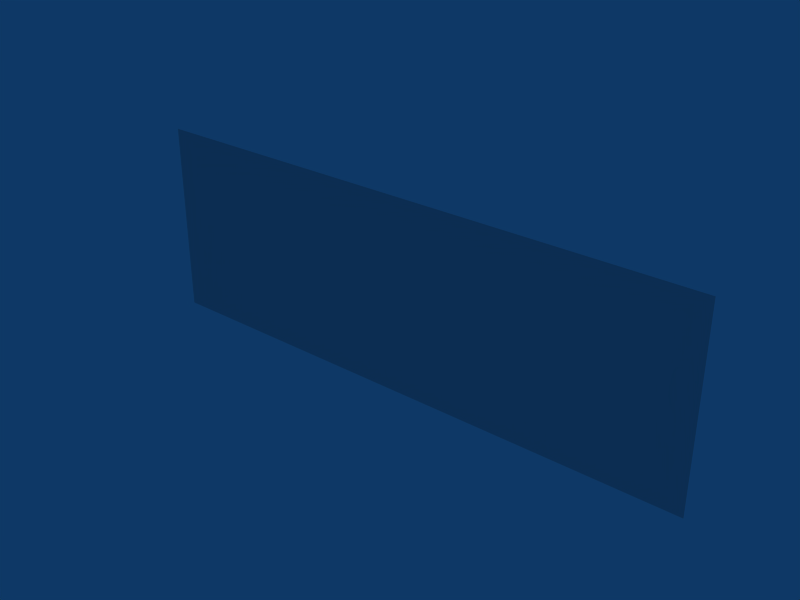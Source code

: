# Source: Painel.blend  (saved by Blender 2.64.0; exported with 4.5.12 LTS)
import bpy
from mathutils import Matrix  # noqa: F401  (used for matrix-valued properties, if any)

bpy.ops.wm.read_factory_settings(use_empty=True)
scene = bpy.context.scene
scene.name = 'Scene'

# ---- collections
col_collection_1 = bpy.data.collections.new('Collection 1'); scene.collection.children.link(col_collection_1)

# ---- world
world_world = bpy.data.worlds.new('World'); scene.world = world_world
world_world.color = (0.05656, 0.2208, 0.4)
world_world.use_sun_shadow = False
world_world.sun_shadow_jitter_overblur = 0.0
world_world.cycles.sampling_method = 'MANUAL'
world_world.cycles.sample_map_resolution = 256

# ---- meshes
me_plane_002 = bpy.data.meshes.new('Plane.002')
me_plane_002.from_pydata([(1.0, 1.72e-07, 1.448), (1.0, 1.124e-07, 0.7723), (-1.0, 1.124e-07, 0.7723), (-1.0, 1.72e-07, 1.448)], [], [(0, 3, 2, 1)])
_uv = me_plane_002.uv_layers.new(name='UVTex')
_uv.uv.foreach_set('vector', [0.9762, 2.047, -5.032, 2.047, -5.032, 0.016, 0.9762, 0.016])
me_plane_002.use_remesh_preserve_volume = False
me_plane_002.use_remesh_preserve_attributes = False
me_plane_002.use_mirror_vertex_groups = False
me_plane_002.update()

# ---- objects
ob_plane = bpy.data.objects.new('Plane', me_plane_002)

# ---- transforms, parenting, visibility, modifiers, constraints
ob_plane.location = (0.0, 0.0, 0.0)
ob_plane.lock_rotations_4d = False
ob_plane.empty_display_type = 'ARROWS'
ob_plane.lineart.crease_threshold = 0.0

# ---- collection membership
col_collection_1.objects.link(ob_plane)

# ---- scene / render settings (as saved in the file)
scene.frame_start = 1; scene.frame_end = 250; scene.frame_set(1)
scene.render.engine = 'BLENDER_EEVEE_NEXT'
scene.render.image_settings.file_format = 'JPEG'
scene.render.image_settings.color_mode = 'RGB'
scene.render.image_settings.compression = 90
scene.render.resolution_x = 800
scene.render.resolution_y = 600
scene.render.pixel_aspect_x = 100.0
scene.render.pixel_aspect_y = 100.0
scene.render.fps = 25
scene.render.dither_intensity = 0.0
scene.render.use_compositing = False
scene.render.use_sequencer = False
scene.render.bake_margin = 2
scene.render.bake_bias = 0.0
scene.render.use_stamp_time = False
scene.render.use_stamp_date = False
scene.render.use_stamp_frame = False
scene.render.use_stamp_camera = False
scene.render.use_stamp_scene = False
scene.render.use_stamp_filename = False
scene.render.use_stamp_render_time = False
scene.render.stamp_font_size = 0
scene.cycles.use_denoising = False
scene.cycles.samples = 10
scene.cycles.sampling_pattern = 'TABULATED_SOBOL'
scene.cycles.light_sampling_threshold = 0.0
scene.cycles.use_adaptive_sampling = False
scene.cycles.use_light_tree = False
scene.cycles.blur_glossy = 0.0
scene.cycles.volume_bounces = 1
scene.cycles.pixel_filter_type = 'GAUSSIAN'
scene.cycles.sample_clamp_indirect = 0.0
scene.view_settings.view_transform = 'Raw'
bpy.context.view_layer.update()

# ---- added for rendering (the .blend has no active camera): camera
cam_auto = bpy.data.cameras.new('AutoCamera')
cam_auto.lens = 50.0
cam_auto.sensor_width = 36.0
cam_auto.clip_end = 1000.0
ob_auto_camera = bpy.data.objects.new('AutoCamera', cam_auto)
scene.collection.objects.link(ob_auto_camera)
ob_auto_camera.location = (1.95328, -2.34393, 2.67285)
ob_auto_camera.rotation_euler = (1.09748, -7.21219e-08, 0.694738)
scene.camera = ob_auto_camera
bpy.context.view_layer.update()
